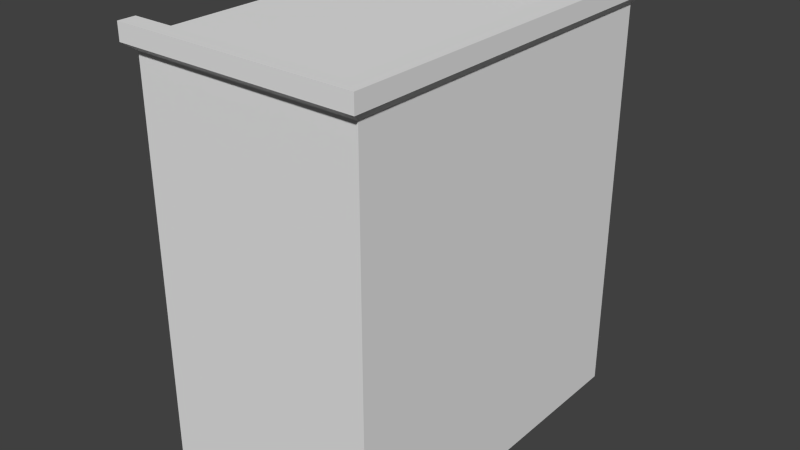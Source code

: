 # Source: Mesa.blend  (saved by Blender 2.76.0; exported with 4.5.12 LTS)
import bpy
from mathutils import Matrix  # noqa: F401  (used for matrix-valued properties, if any)

bpy.ops.wm.read_factory_settings(use_empty=True)
scene = bpy.context.scene
scene.name = 'Scene'

# ---- collections
col_collection_1 = bpy.data.collections.new('Collection 1'); scene.collection.children.link(col_collection_1)

# ---- materials (node trees are filled in below, after node groups)
mat_material = bpy.data.materials.new('Material')
mat_material.alpha_threshold = 0.0
mat_material.use_transparent_shadow = False
mat_material.roughness = 0.5
mat_material.line_color = (0.0, 0.0, 0.0, 1.0)

# ---- material node trees

# ---- world
world_world = bpy.data.worlds.new('World'); scene.world = world_world
world_world.color = (0.05088, 0.05088, 0.05088)
world_world.use_sun_shadow = False
world_world.sun_shadow_jitter_overblur = 0.0
world_world.cycles.sampling_method = 'MANUAL'
world_world.cycles.sample_map_resolution = 256

# ---- meshes
me_cube = bpy.data.meshes.new('Cube')
me_cube.from_pydata([(1.0, 1.578, -2.291), (1.0, -1.578, -2.291), (-1.0, -1.578, -2.291), (-1.0, 1.578, -2.291), (1.0, 1.578, 1.176), (1.0, -1.578, 1.176), (-1.0, -1.578, 1.176), (-1.0, 1.578, 1.176), (1.062, 1.677, 1.251), (1.062, -1.677, 1.251), (-1.062, 1.677, 1.251), (-1.062, -1.677, 1.251), (1.062, 1.677, 1.399), (1.062, -1.677, 1.399), (-1.062, 1.677, 1.399), (-1.062, -1.677, 1.399), (0.7938, 1.578, -2.291), (0.7938, -1.578, -2.291), (0.7938, 1.578, 1.176), (0.7938, -1.578, 1.176), (0.8434, 1.677, 1.251), (0.8434, -1.677, 1.251), (0.8434, 1.677, 1.399), (0.8434, -1.677, 1.399), (1.0, 1.397, -2.291), (-1.0, 1.397, -2.291), (1.0, 1.397, 1.176), (-1.0, 1.397, 1.176), (1.062, 1.484, 1.251), (-1.062, 1.484, 1.251), (1.062, 1.484, 1.399), (-1.062, 1.484, 1.399), (0.8434, 1.484, 1.399), (0.7938, 1.397, -2.291), (1.0, -1.434, -2.291), (1.0, -1.434, 1.176), (1.062, -1.523, 1.251), (1.062, -1.523, 1.399), (0.8434, -1.523, 1.399), (-1.0, -1.434, -2.291), (-1.0, -1.434, 1.176), (-1.062, -1.523, 1.251), (-1.062, -1.523, 1.399), (0.7938, -1.434, -2.291), (0.7938, 1.578, -2.291), (0.7938, -1.578, -2.291), (0.7938, 1.578, 1.176), (0.7938, -1.578, 1.176), (0.8434, 1.677, 1.251), (0.8434, -1.677, 1.251), (0.8434, 1.677, 1.399), (0.8434, -1.677, 1.399), (0.8434, 1.484, 1.399), (0.7938, 1.397, -2.291), (0.8434, -1.523, 1.399), (0.7938, -1.434, -2.291), (-1.0, 1.384, -2.291), (-1.0, 1.384, 1.176), (-1.062, 1.471, 1.251), (-1.062, 1.471, 1.26), (0.7938, 1.384, -2.291), (1.0, 1.384, -2.291), (1.0, 1.384, 1.176), (1.062, 1.471, 1.251), (1.062, 1.471, 1.399), (0.8434, 1.471, 1.399), (0.7938, 1.384, -2.291), (0.8434, 1.471, 1.26), (1.0, -1.411, -2.291), (1.0, -1.411, 1.176), (1.062, -1.5, 1.251), (1.062, -1.5, 1.399), (0.8434, -1.5, 1.399), (0.8434, -1.5, 1.26), (-1.0, -1.411, -2.291), (-1.0, -1.411, 1.176), (-1.062, -1.5, 1.251), (-1.062, -1.5, 1.26), (0.7938, -1.411, -2.291), (0.7938, -1.411, -2.291)], [], [(55, 45, 2, 39), (19, 5, 9, 21), (34, 35, 5, 1), (45, 47, 6, 2), (25, 27, 7, 3), (46, 44, 3, 7), (21, 9, 13, 23), (26, 4, 8, 28), (40, 6, 11, 41), (46, 7, 10, 48), (54, 42, 15, 51), (28, 8, 12, 30), (41, 11, 15, 42), (48, 10, 14, 50), (8, 20, 22, 12), (37, 38, 23, 13), (4, 18, 20, 8), (49, 21, 23, 51), (4, 0, 16, 18), (1, 5, 19, 17), (47, 19, 21, 49), (34, 1, 17, 43), (0, 24, 33, 16), (12, 22, 32, 30), (10, 29, 31, 14), (63, 28, 30, 64), (50, 14, 31, 52), (7, 27, 29, 10), (62, 26, 28, 63), (56, 57, 27, 25), (0, 4, 26, 24), (44, 53, 25, 3), (2, 6, 40, 39), (5, 35, 36, 9), (9, 36, 37, 13), (68, 34, 43, 78), (71, 72, 38, 37), (76, 41, 42, 77), (73, 77, 42, 54), (75, 40, 41, 76), (68, 69, 35, 34), (79, 55, 39, 74), (78, 43, 55, 79), (72, 73, 54, 38), (16, 33, 53, 44), (22, 50, 52, 32), (6, 47, 49, 11), (11, 49, 51, 15), (20, 48, 50, 22), (38, 54, 51, 23), (18, 46, 48, 20), (18, 16, 44, 46), (17, 19, 47, 45), (43, 17, 45, 55), (32, 52, 67, 65), (33, 60, 66, 53), (53, 66, 56, 25), (24, 26, 62, 61), (27, 57, 58, 29), (52, 31, 59, 67), (29, 58, 59, 31), (30, 32, 65, 64), (24, 61, 60, 33), (74, 75, 57, 56), (69, 62, 63, 70), (70, 63, 64, 71), (36, 70, 71, 37), (35, 69, 70, 36), (39, 40, 75, 74), (65, 67, 73, 72), (60, 78, 79, 66), (66, 79, 74, 56), (61, 62, 69, 68), (57, 75, 76, 58), (67, 59, 77, 73), (58, 76, 77, 59), (64, 65, 72, 71), (61, 68, 78, 60)])
_uv = me_cube.uv_layers.new(name='UVMap')
_uv.uv.foreach_set('vector', [0.789, 0.5044, 0.789, 0.4842, 1.0, 0.4842, 1.0, 0.5044, 0.4449, 0.5157, 0.4449, 0.5445, 0.4333, 0.5532, 0.4333, 0.5226, 0.02862, 0.0, 0.02862, 0.4844, 0.01158, 0.4844, 0.01158, 0.0, 0.0, 1.0, 7.012e-09, 0.5157, 0.211, 0.5157, 0.211, 1.0, 0.4274, 0.0, 0.4274, 0.4844, 0.4061, 0.4844, 0.4061, 0.0, 0.789, 0.4842, 0.789, 3.331e-08, 1.0, 0.0, 1.0, 0.4842, 0.4739, 0.5463, 0.4739, 0.5157, 0.4914, 0.5157, 0.4914, 0.5463, 0.3616, 0.4844, 0.3829, 0.4844, 0.3945, 0.4949, 0.3719, 0.4949, 0.7604, 0.4844, 0.7774, 0.4844, 0.789, 0.4949, 0.7709, 0.4949, 0.5146, 0.5226, 0.5146, 0.7732, 0.503, 0.7819, 0.503, 0.5157, 0.3666, 0.5157, 0.3666, 0.7819, 0.3485, 0.7819, 0.3485, 0.5157, 0.3719, 0.4949, 0.3945, 0.4949, 0.3945, 0.5157, 0.3719, 0.5157, 0.7709, 0.4949, 0.789, 0.4949, 0.789, 0.5157, 0.7709, 0.5157, 0.5648, 0.5157, 0.5648, 0.7819, 0.5473, 0.7819, 0.5473, 0.5157, 0.4565, 0.5463, 0.4565, 0.5157, 0.4739, 0.5157, 0.4739, 0.5463, 0.211, 0.9627, 0.2368, 0.9627, 0.2368, 0.9842, 0.211, 0.9842, 0.4449, 0.5445, 0.4449, 0.5157, 0.4565, 0.5226, 0.4565, 0.5532, 0.0, 0.0, 0.0, 0.0, 0.0, 0.0, 0.0, 0.0, 0.2853, 0.5157, 0.2853, 0.9998, 0.261, 0.9998, 0.261, 0.5157, 0.2368, 1.0, 0.2368, 0.5157, 0.261, 0.5157, 0.261, 1.0, 0.0, 0.0, 0.0, 0.0, 0.0, 0.0, 0.0, 0.0, 0.2853, 0.5359, 0.2853, 0.5157, 0.3095, 0.5157, 0.3095, 0.5359, 0.2853, 0.9567, 0.2853, 0.9314, 0.3095, 0.9314, 0.3095, 0.9567, 0.211, 0.5157, 0.2368, 0.5157, 0.2368, 0.5425, 0.211, 0.5425, 0.3945, 0.4949, 0.4171, 0.4949, 0.4171, 0.5157, 0.3945, 0.5157, 0.3703, 0.4949, 0.3719, 0.4949, 0.3719, 0.5157, 0.3703, 0.5157, 0.3485, 0.5157, 0.3485, 0.7819, 0.3259, 0.7819, 0.3259, 0.5157, 0.4061, 0.4844, 0.4274, 0.4844, 0.4171, 0.4949, 0.3945, 0.4949, 0.3601, 0.4844, 0.3616, 0.4844, 0.3719, 0.4949, 0.3703, 0.4949, 0.4289, 0.0, 0.4289, 0.4844, 0.4274, 0.4844, 0.4274, 0.0, 0.3829, 0.0, 0.3829, 0.4844, 0.3616, 0.4844, 0.3616, 0.0, 0.789, 0.9252, 0.789, 0.8999, 1.0, 0.8999, 1.0, 0.9252, 0.7774, 0.0, 0.7774, 0.4844, 0.7604, 0.4844, 0.7604, 0.0, 0.01158, 0.4844, 0.02862, 0.4844, 0.0181, 0.4949, 0.0, 0.4949, 0.0, 0.4949, 0.0181, 0.4949, 0.0181, 0.5157, 0.0, 0.5157, 0.2853, 0.539, 0.2853, 0.5359, 0.3095, 0.5359, 0.3095, 0.539, 0.211, 0.9594, 0.2368, 0.9594, 0.2368, 0.9627, 0.211, 0.9627, 0.7681, 0.4949, 0.7709, 0.4949, 0.7709, 0.5157, 0.7681, 0.4962, 0.5309, 0.7819, 0.5309, 0.5157, 0.5473, 0.5157, 0.5473, 0.7819, 0.7578, 0.4844, 0.7604, 0.4844, 0.7709, 0.4949, 0.7681, 0.4949, 0.03121, 0.0, 0.03121, 0.4844, 0.02862, 0.4844, 0.02862, 0.0, 0.789, 0.5075, 0.789, 0.5044, 1.0, 0.5044, 1.0, 0.5075, 0.0, 0.0, 0.0, 0.0, 0.0, 0.0, 0.0, 0.0, 0.3259, 0.5189, 0.3095, 0.5189, 0.3259, 0.5157, 0.3259, 0.5157, 0.0, 0.0, 0.0, 0.0, 0.0, 0.0, 0.0, 0.0, 0.0, 0.0, 0.0, 0.0, 0.0, 0.0, 0.0, 0.0, 0.503, 0.5244, 0.503, 0.775, 0.4914, 0.7819, 0.4914, 0.5157, 0.3841, 0.5157, 0.3841, 0.7819, 0.3666, 0.7819, 0.3666, 0.5157, 0.0, 0.0, 0.0, 0.0, 0.0, 0.0, 0.0, 0.0, 0.0, 0.0, 0.0, 0.0, 0.0, 0.0, 0.0, 0.0, 0.0, 0.0, 0.0, 0.0, 0.0, 0.0, 0.0, 0.0, 0.0, 0.0, 0.0, 0.0, 0.0, 0.0, 0.0, 0.0, 0.0, 0.0, 0.0, 0.0, 0.0, 0.0, 0.0, 0.0, 0.0, 0.0, 0.0, 0.0, 0.0, 0.0, 0.0, 0.0, 0.3259, 0.9358, 0.3259, 0.9358, 0.3095, 0.9339, 0.3259, 0.9339, 0.0, 0.0, 0.0, 0.0, 0.0, 0.0, 0.0, 0.0, 0.789, 0.8999, 0.789, 0.8981, 1.0, 0.8981, 1.0, 0.8999, 0.3616, 0.0, 0.3616, 0.4844, 0.3601, 0.4844, 0.3601, 0.0, 0.4274, 0.4844, 0.4289, 0.4844, 0.4187, 0.4949, 0.4171, 0.4949, 0.5309, 0.5157, 0.5309, 0.7819, 0.5146, 0.7819, 0.5146, 0.5157, 0.4171, 0.4949, 0.4187, 0.4949, 0.4187, 0.4962, 0.4171, 0.5157, 0.211, 0.5425, 0.2368, 0.5425, 0.2368, 0.5444, 0.211, 0.5444, 0.2853, 0.9314, 0.2853, 0.9296, 0.3095, 0.9296, 0.3095, 0.9314, 0.7578, 0.0, 0.7578, 0.4844, 0.4289, 0.4844, 0.4289, 0.0, 0.03121, 0.4844, 0.3601, 0.4844, 0.3703, 0.4949, 0.02085, 0.4949, 0.02085, 0.4949, 0.3703, 0.4949, 0.3703, 0.5157, 0.02085, 0.5157, 0.0181, 0.4949, 0.02085, 0.4949, 0.02085, 0.5157, 0.0181, 0.5157, 0.02862, 0.4844, 0.03121, 0.4844, 0.02085, 0.4949, 0.0181, 0.4949, 0.7604, 0.0, 0.7604, 0.4844, 0.7578, 0.4844, 0.7578, 0.0, 0.3259, 0.9339, 0.3095, 0.9339, 0.3095, 0.5189, 0.3259, 0.5189, 0.0, 0.0, 0.0, 0.0, 0.0, 0.0, 0.0, 0.0, 0.789, 0.8981, 0.789, 0.5075, 1.0, 0.5075, 1.0, 0.8981, 0.3601, 0.0, 0.3601, 0.4844, 0.03121, 0.4844, 0.03121, 0.0, 0.4289, 0.4844, 0.7578, 0.4844, 0.7681, 0.4949, 0.4187, 0.4949, 0.789, 0.9307, 0.5648, 0.9307, 0.5648, 0.5157, 0.789, 0.5157, 0.4187, 0.4949, 0.7681, 0.4949, 0.7681, 0.4962, 0.4187, 0.4962, 0.211, 0.5444, 0.2368, 0.5444, 0.2368, 0.9594, 0.211, 0.9594, 0.2853, 0.9296, 0.2853, 0.539, 0.3095, 0.539, 0.3095, 0.9296])
me_cube.materials.append(mat_material)
me_cube.use_remesh_preserve_volume = False
me_cube.use_remesh_preserve_attributes = False
me_cube.use_mirror_vertex_groups = False
me_cube.update()

# ---- objects
ob_cube = bpy.data.objects.new('Cube', me_cube)

# ---- transforms, parenting, visibility, modifiers, constraints
ob_cube.location = (0.0, 0.0, 0.0)
ob_cube.lock_rotations_4d = False
ob_cube.empty_display_type = 'ARROWS'
ob_cube.lineart.crease_threshold = 0.0

# ---- collection membership
col_collection_1.objects.link(ob_cube)

# ---- scene / render settings (as saved in the file)
scene.frame_start = 1; scene.frame_end = 250; scene.frame_set(1)
scene.render.engine = 'BLENDER_EEVEE_NEXT'
scene.render.resolution_percentage = 50
scene.render.dither_intensity = 0.0
scene.cycles.use_denoising = False
scene.cycles.samples = 10
scene.cycles.sampling_pattern = 'TABULATED_SOBOL'
scene.cycles.light_sampling_threshold = 0.0
scene.cycles.use_adaptive_sampling = False
scene.cycles.use_light_tree = False
scene.cycles.blur_glossy = 0.0
scene.cycles.pixel_filter_type = 'GAUSSIAN'
scene.cycles.sample_clamp_indirect = 0.0
scene.view_settings.view_transform = 'Standard'
bpy.context.view_layer.update()

# ---- added for rendering (the .blend has no active camera and no usable light): camera, sun
cam_auto = bpy.data.cameras.new('AutoCamera')
cam_auto.lens = 50.0
cam_auto.sensor_width = 36.0
cam_auto.clip_end = 1000.0
ob_auto_camera = bpy.data.objects.new('AutoCamera', cam_auto)
scene.collection.objects.link(ob_auto_camera)
ob_auto_camera.location = (5.01519, -6.01823, 3.56606)
ob_auto_camera.rotation_euler = (1.09748, -7.21219e-08, 0.694738)
scene.camera = ob_auto_camera
light_auto_sun = bpy.data.lights.new('AutoSun', 'SUN')
light_auto_sun.energy = 3.0
light_auto_sun.angle = 0.0523599
ob_auto_sun = bpy.data.objects.new('AutoSun', light_auto_sun)
scene.collection.objects.link(ob_auto_sun)
ob_auto_sun.rotation_euler = (0.872665, 0.174533, 0.523599)
bpy.context.view_layer.update()
